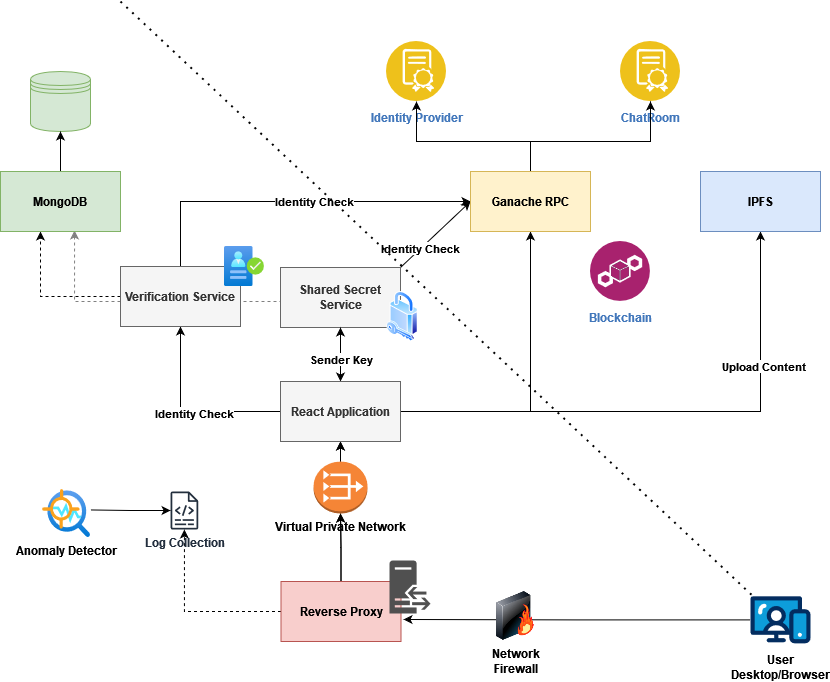

The diagram above was exported from draw.io. Its source (the exported page's mxGraphModel, read from the mxfile embedded in the PNG):
<mxGraphModel dx="1434" dy="1943" grid="1" gridSize="10" guides="1" tooltips="1" connect="1" arrows="1" fold="1" page="1" pageScale="1" pageWidth="827" pageHeight="1169" math="0" shadow="0">
  <root>
    <mxCell id="0" />
    <mxCell id="1" parent="0" />
    <mxCell id="_i383osM4xv_DjO831_x-9" style="edgeStyle=orthogonalEdgeStyle;rounded=0;orthogonalLoop=1;jettySize=auto;html=1;entryX=0.617;entryY=0.983;entryDx=0;entryDy=0;dashed=1;exitX=0.25;exitY=1;exitDx=0;exitDy=0;entryPerimeter=0;strokeColor=#808080;" edge="1" parent="1" source="DqCHpXf-R4wWEVPlbvrc-12" target="DqCHpXf-R4wWEVPlbvrc-17">
      <mxGeometry relative="1" as="geometry">
        <Array as="points">
          <mxPoint x="410" y="220" />
          <mxPoint x="174" y="220" />
        </Array>
      </mxGeometry>
    </mxCell>
    <mxCell id="_i383osM4xv_DjO831_x-28" style="edgeStyle=orthogonalEdgeStyle;rounded=0;orthogonalLoop=1;jettySize=auto;html=1;entryX=1.021;entryY=0.633;entryDx=0;entryDy=0;entryPerimeter=0;" edge="1" parent="1" source="_i383osM4xv_DjO831_x-18" target="DqCHpXf-R4wWEVPlbvrc-1">
      <mxGeometry relative="1" as="geometry" />
    </mxCell>
    <mxCell id="_i383osM4xv_DjO831_x-24" value="" style="edgeStyle=orthogonalEdgeStyle;rounded=0;orthogonalLoop=1;jettySize=auto;html=1;entryX=0.5;entryY=1;entryDx=0;entryDy=0;" edge="1" parent="1" source="DqCHpXf-R4wWEVPlbvrc-1" target="DqCHpXf-R4wWEVPlbvrc-16">
      <mxGeometry relative="1" as="geometry">
        <mxPoint x="440" y="550" as="sourcePoint" />
        <mxPoint x="440" y="360" as="targetPoint" />
      </mxGeometry>
    </mxCell>
    <mxCell id="DqCHpXf-R4wWEVPlbvrc-19" style="edgeStyle=orthogonalEdgeStyle;rounded=0;orthogonalLoop=1;jettySize=auto;html=1;entryX=0.5;entryY=1;entryDx=0;entryDy=0;exitX=0;exitY=0.5;exitDx=0;exitDy=0;" parent="1" source="_i383osM4xv_DjO831_x-2" target="DqCHpXf-R4wWEVPlbvrc-2" edge="1">
      <mxGeometry relative="1" as="geometry">
        <mxPoint x="220" y="350" as="targetPoint" />
        <Array as="points">
          <mxPoint x="280" y="330" />
        </Array>
      </mxGeometry>
    </mxCell>
    <mxCell id="DqCHpXf-R4wWEVPlbvrc-20" value="&lt;b&gt;Identity Check&lt;br&gt;&lt;/b&gt;" style="edgeLabel;html=1;align=center;verticalAlign=middle;resizable=0;points=[];" parent="DqCHpXf-R4wWEVPlbvrc-19" vertex="1" connectable="0">
      <mxGeometry x="-0.0545" y="1" relative="1" as="geometry">
        <mxPoint as="offset" />
      </mxGeometry>
    </mxCell>
    <mxCell id="_i383osM4xv_DjO831_x-3" style="edgeStyle=orthogonalEdgeStyle;rounded=0;orthogonalLoop=1;jettySize=auto;html=1;entryX=0.5;entryY=1;entryDx=0;entryDy=0;" edge="1" parent="1" source="DqCHpXf-R4wWEVPlbvrc-16" target="_i383osM4xv_DjO831_x-2">
      <mxGeometry relative="1" as="geometry" />
    </mxCell>
    <mxCell id="_i383osM4xv_DjO831_x-6" value="" style="edgeStyle=orthogonalEdgeStyle;rounded=0;orthogonalLoop=1;jettySize=auto;html=1;" edge="1" parent="1" source="DqCHpXf-R4wWEVPlbvrc-16" target="_i383osM4xv_DjO831_x-2">
      <mxGeometry relative="1" as="geometry" />
    </mxCell>
    <mxCell id="_i383osM4xv_DjO831_x-21" style="edgeStyle=orthogonalEdgeStyle;rounded=0;orthogonalLoop=1;jettySize=auto;html=1;dashed=1;" edge="1" parent="1" source="DqCHpXf-R4wWEVPlbvrc-1" target="_i383osM4xv_DjO831_x-22">
      <mxGeometry relative="1" as="geometry">
        <mxPoint x="230" y="580" as="targetPoint" />
      </mxGeometry>
    </mxCell>
    <mxCell id="DqCHpXf-R4wWEVPlbvrc-1" value="Reverse Proxy" style="rounded=0;whiteSpace=wrap;html=1;fontStyle=1;fillColor=#f8cecc;strokeColor=#b85450;" parent="1" vertex="1">
      <mxGeometry x="380.5" y="500" width="120" height="60" as="geometry" />
    </mxCell>
    <mxCell id="DqCHpXf-R4wWEVPlbvrc-10" style="rounded=0;orthogonalLoop=1;jettySize=auto;html=1;exitX=0.5;exitY=0;exitDx=0;exitDy=0;entryX=0;entryY=0.5;entryDx=0;entryDy=0;edgeStyle=orthogonalEdgeStyle;" parent="1" source="DqCHpXf-R4wWEVPlbvrc-2" edge="1" target="_i383osM4xv_DjO831_x-4">
      <mxGeometry relative="1" as="geometry">
        <mxPoint x="350" y="40" as="targetPoint" />
      </mxGeometry>
    </mxCell>
    <mxCell id="DqCHpXf-R4wWEVPlbvrc-11" value="&lt;b&gt;Identity Check&lt;br&gt;&lt;/b&gt;" style="edgeLabel;html=1;align=center;verticalAlign=middle;resizable=0;points=[];" parent="DqCHpXf-R4wWEVPlbvrc-10" vertex="1" connectable="0">
      <mxGeometry x="0.1133" y="1" relative="1" as="geometry">
        <mxPoint as="offset" />
      </mxGeometry>
    </mxCell>
    <mxCell id="_i383osM4xv_DjO831_x-8" style="edgeStyle=orthogonalEdgeStyle;rounded=0;orthogonalLoop=1;jettySize=auto;html=1;dashed=1;" edge="1" parent="1" source="DqCHpXf-R4wWEVPlbvrc-2" target="DqCHpXf-R4wWEVPlbvrc-17">
      <mxGeometry relative="1" as="geometry">
        <Array as="points">
          <mxPoint x="140" y="215" />
        </Array>
      </mxGeometry>
    </mxCell>
    <mxCell id="DqCHpXf-R4wWEVPlbvrc-2" value="Verification Service" style="rounded=0;whiteSpace=wrap;html=1;fontStyle=1;fillColor=#f5f5f5;fontColor=#333333;strokeColor=#666666;" parent="1" vertex="1">
      <mxGeometry x="220" y="185" width="120" height="60" as="geometry" />
    </mxCell>
    <mxCell id="DqCHpXf-R4wWEVPlbvrc-7" value="&lt;b&gt;Blockchain&lt;/b&gt;" style="image;aspect=fixed;perimeter=ellipsePerimeter;html=1;align=center;shadow=0;dashed=0;fontColor=#4277BB;labelBackgroundColor=default;fontSize=12;spacingTop=3;image=img/lib/ibm/blockchain/blockchain.svg;" parent="1" vertex="1">
      <mxGeometry x="690" y="160" width="60" height="60" as="geometry" />
    </mxCell>
    <mxCell id="DqCHpXf-R4wWEVPlbvrc-9" value="" style="image;aspect=fixed;html=1;points=[];align=center;fontSize=12;image=img/lib/azure2/identity/Verification_As_A_Service.svg;" parent="1" vertex="1">
      <mxGeometry x="323.88" y="165" width="40" height="40" as="geometry" />
    </mxCell>
    <mxCell id="_i383osM4xv_DjO831_x-7" style="rounded=0;orthogonalLoop=1;jettySize=auto;html=1;exitX=1;exitY=0;exitDx=0;exitDy=0;entryX=0;entryY=0.5;entryDx=0;entryDy=0;" edge="1" parent="1" source="DqCHpXf-R4wWEVPlbvrc-12" target="_i383osM4xv_DjO831_x-4">
      <mxGeometry relative="1" as="geometry">
        <mxPoint x="350" y="40" as="targetPoint" />
      </mxGeometry>
    </mxCell>
    <mxCell id="_i383osM4xv_DjO831_x-34" value="&lt;b&gt;Identity Check&lt;br&gt;&lt;/b&gt;" style="edgeLabel;html=1;align=center;verticalAlign=middle;resizable=0;points=[];" vertex="1" connectable="0" parent="_i383osM4xv_DjO831_x-7">
      <mxGeometry x="-0.4123" y="1" relative="1" as="geometry">
        <mxPoint as="offset" />
      </mxGeometry>
    </mxCell>
    <mxCell id="DqCHpXf-R4wWEVPlbvrc-12" value="Shared Secret Service" style="rounded=0;whiteSpace=wrap;html=1;fontStyle=1;fillColor=#f5f5f5;fontColor=#333333;strokeColor=#666666;" parent="1" vertex="1">
      <mxGeometry x="380" y="186" width="120" height="60" as="geometry" />
    </mxCell>
    <mxCell id="DqCHpXf-R4wWEVPlbvrc-14" value="" style="shape=datastore;whiteSpace=wrap;html=1;fillColor=#d5e8d4;strokeColor=#82b366;" parent="1" vertex="1">
      <mxGeometry x="130" y="-10" width="60" height="60" as="geometry" />
    </mxCell>
    <mxCell id="DqCHpXf-R4wWEVPlbvrc-15" value="&lt;b&gt;Identity Provider&lt;br&gt;&lt;/b&gt;" style="image;aspect=fixed;perimeter=ellipsePerimeter;html=1;align=center;shadow=0;dashed=0;fontColor=#4277BB;labelBackgroundColor=default;fontSize=12;spacingTop=3;image=img/lib/ibm/blockchain/smart_contract.svg;" parent="1" vertex="1">
      <mxGeometry x="486" y="-40" width="60" height="60" as="geometry" />
    </mxCell>
    <mxCell id="_i383osM4xv_DjO831_x-11" style="edgeStyle=orthogonalEdgeStyle;rounded=0;orthogonalLoop=1;jettySize=auto;html=1;entryX=0.5;entryY=1;entryDx=0;entryDy=0;" edge="1" parent="1" source="DqCHpXf-R4wWEVPlbvrc-17" target="DqCHpXf-R4wWEVPlbvrc-14">
      <mxGeometry relative="1" as="geometry" />
    </mxCell>
    <mxCell id="DqCHpXf-R4wWEVPlbvrc-17" value="MongoDB" style="rounded=0;whiteSpace=wrap;html=1;fontStyle=1;fillColor=#d5e8d4;strokeColor=#82b366;" parent="1" vertex="1">
      <mxGeometry x="100" y="90" width="120" height="60" as="geometry" />
    </mxCell>
    <mxCell id="DqCHpXf-R4wWEVPlbvrc-18" value="&lt;b&gt;ChatRoom&lt;/b&gt;" style="image;aspect=fixed;perimeter=ellipsePerimeter;html=1;align=center;shadow=0;dashed=0;fontColor=#4277BB;labelBackgroundColor=default;fontSize=12;spacingTop=3;image=img/lib/ibm/blockchain/smart_contract.svg;" parent="1" vertex="1">
      <mxGeometry x="720" y="-40" width="60" height="60" as="geometry" />
    </mxCell>
    <mxCell id="_i383osM4xv_DjO831_x-14" style="edgeStyle=orthogonalEdgeStyle;rounded=0;orthogonalLoop=1;jettySize=auto;html=1;entryX=0.5;entryY=1;entryDx=0;entryDy=0;" edge="1" parent="1" source="_i383osM4xv_DjO831_x-2" target="_i383osM4xv_DjO831_x-4">
      <mxGeometry relative="1" as="geometry" />
    </mxCell>
    <mxCell id="_i383osM4xv_DjO831_x-15" style="edgeStyle=orthogonalEdgeStyle;rounded=0;orthogonalLoop=1;jettySize=auto;html=1;entryX=0.5;entryY=1;entryDx=0;entryDy=0;startArrow=classic;startFill=1;" edge="1" parent="1" source="_i383osM4xv_DjO831_x-2" target="DqCHpXf-R4wWEVPlbvrc-12">
      <mxGeometry relative="1" as="geometry" />
    </mxCell>
    <mxCell id="_i383osM4xv_DjO831_x-35" value="&lt;b&gt;Sender Key&lt;br&gt;&lt;/b&gt;" style="edgeLabel;html=1;align=center;verticalAlign=middle;resizable=0;points=[];" vertex="1" connectable="0" parent="_i383osM4xv_DjO831_x-15">
      <mxGeometry x="-0.1481" relative="1" as="geometry">
        <mxPoint as="offset" />
      </mxGeometry>
    </mxCell>
    <mxCell id="_i383osM4xv_DjO831_x-30" style="edgeStyle=orthogonalEdgeStyle;rounded=0;orthogonalLoop=1;jettySize=auto;html=1;entryX=0.5;entryY=1;entryDx=0;entryDy=0;" edge="1" parent="1" source="_i383osM4xv_DjO831_x-2" target="_i383osM4xv_DjO831_x-31">
      <mxGeometry relative="1" as="geometry">
        <mxPoint x="860" y="330" as="targetPoint" />
      </mxGeometry>
    </mxCell>
    <mxCell id="_i383osM4xv_DjO831_x-32" value="&lt;b&gt;Upload Content&lt;br&gt;&lt;/b&gt;" style="edgeLabel;html=1;align=center;verticalAlign=middle;resizable=0;points=[];" vertex="1" connectable="0" parent="_i383osM4xv_DjO831_x-30">
      <mxGeometry x="0.5037" y="-2" relative="1" as="geometry">
        <mxPoint as="offset" />
      </mxGeometry>
    </mxCell>
    <mxCell id="_i383osM4xv_DjO831_x-2" value="React Application" style="rounded=0;whiteSpace=wrap;html=1;fontStyle=1;fillColor=#f5f5f5;fontColor=#333333;strokeColor=#666666;" vertex="1" parent="1">
      <mxGeometry x="380" y="300" width="120" height="60" as="geometry" />
    </mxCell>
    <mxCell id="_i383osM4xv_DjO831_x-12" style="edgeStyle=orthogonalEdgeStyle;rounded=0;orthogonalLoop=1;jettySize=auto;html=1;entryX=0.5;entryY=1;entryDx=0;entryDy=0;" edge="1" parent="1" source="_i383osM4xv_DjO831_x-4" target="DqCHpXf-R4wWEVPlbvrc-18">
      <mxGeometry relative="1" as="geometry">
        <Array as="points">
          <mxPoint x="630" y="60" />
          <mxPoint x="750" y="60" />
        </Array>
      </mxGeometry>
    </mxCell>
    <mxCell id="_i383osM4xv_DjO831_x-13" style="edgeStyle=orthogonalEdgeStyle;rounded=0;orthogonalLoop=1;jettySize=auto;html=1;entryX=0.5;entryY=1;entryDx=0;entryDy=0;" edge="1" parent="1" source="_i383osM4xv_DjO831_x-4" target="DqCHpXf-R4wWEVPlbvrc-15">
      <mxGeometry relative="1" as="geometry">
        <Array as="points">
          <mxPoint x="630" y="60" />
          <mxPoint x="516" y="60" />
        </Array>
      </mxGeometry>
    </mxCell>
    <mxCell id="_i383osM4xv_DjO831_x-4" value="Ganache RPC" style="rounded=0;whiteSpace=wrap;html=1;fontStyle=1;fillColor=#fff2cc;strokeColor=#d6b656;" vertex="1" parent="1">
      <mxGeometry x="570" y="90" width="120" height="60" as="geometry" />
    </mxCell>
    <mxCell id="_i383osM4xv_DjO831_x-16" value="&lt;div&gt;&lt;b&gt;Network&lt;/b&gt;&lt;/div&gt;&lt;div&gt;&lt;b&gt;Firewall&lt;/b&gt;&lt;/div&gt;" style="image;html=1;image=img/lib/clip_art/networking/Firewall-page1_128x128.png" vertex="1" parent="1">
      <mxGeometry x="590" y="510" width="50" height="49" as="geometry" />
    </mxCell>
    <mxCell id="_i383osM4xv_DjO831_x-18" value="&lt;div&gt;&lt;b&gt;User&lt;/b&gt;&lt;/div&gt;&lt;div&gt;&lt;b&gt;Desktop/Browser&lt;/b&gt;&lt;/div&gt;" style="verticalLabelPosition=bottom;aspect=fixed;html=1;shape=mxgraph.salesforce.web;" vertex="1" parent="1">
      <mxGeometry x="850" y="514.6" width="60" height="47.400000000000006" as="geometry" />
    </mxCell>
    <mxCell id="_i383osM4xv_DjO831_x-19" value="" style="sketch=0;pointerEvents=1;shadow=0;dashed=0;html=1;strokeColor=none;fillColor=#505050;labelPosition=center;verticalLabelPosition=bottom;verticalAlign=top;outlineConnect=0;align=center;shape=mxgraph.office.servers.reverse_proxy;" vertex="1" parent="1">
      <mxGeometry x="489" y="479" width="41" height="53" as="geometry" />
    </mxCell>
    <mxCell id="_i383osM4xv_DjO831_x-20" value="&lt;b&gt;Anomaly Detector&lt;br&gt;&lt;/b&gt;" style="image;aspect=fixed;html=1;points=[];align=center;fontSize=12;image=img/lib/azure2/ai_machine_learning/Anomaly_Detector.svg;" vertex="1" parent="1">
      <mxGeometry x="142" y="408" width="48" height="48" as="geometry" />
    </mxCell>
    <mxCell id="_i383osM4xv_DjO831_x-22" value="&lt;b&gt;Log Collection&lt;br&gt;&lt;/b&gt;" style="sketch=0;outlineConnect=0;fontColor=#232F3E;gradientColor=none;fillColor=#232F3D;strokeColor=none;dashed=0;verticalLabelPosition=bottom;verticalAlign=top;align=center;html=1;fontSize=12;fontStyle=0;aspect=fixed;pointerEvents=1;shape=mxgraph.aws4.logs;" vertex="1" parent="1">
      <mxGeometry x="270" y="410" width="27.77" height="38" as="geometry" />
    </mxCell>
    <mxCell id="_i383osM4xv_DjO831_x-23" value="" style="edgeStyle=orthogonalEdgeStyle;rounded=0;orthogonalLoop=1;jettySize=auto;html=1;" edge="1" parent="1" source="DqCHpXf-R4wWEVPlbvrc-1" target="DqCHpXf-R4wWEVPlbvrc-16">
      <mxGeometry relative="1" as="geometry">
        <mxPoint x="440" y="550" as="sourcePoint" />
        <mxPoint x="440" y="360" as="targetPoint" />
      </mxGeometry>
    </mxCell>
    <mxCell id="DqCHpXf-R4wWEVPlbvrc-16" value="&lt;b&gt;Virtual Private Network&lt;/b&gt;" style="outlineConnect=0;dashed=0;verticalLabelPosition=bottom;verticalAlign=top;align=center;html=1;shape=mxgraph.aws3.vpc_nat_gateway;fillColor=#F58536;gradientColor=none;" parent="1" vertex="1">
      <mxGeometry x="413" y="380" width="54" height="52" as="geometry" />
    </mxCell>
    <mxCell id="_i383osM4xv_DjO831_x-25" value="" style="endArrow=none;dashed=1;html=1;dashPattern=1 3;strokeWidth=2;rounded=0;entryX=0.083;entryY=0.047;entryDx=0;entryDy=0;entryPerimeter=0;" edge="1" parent="1" target="_i383osM4xv_DjO831_x-18">
      <mxGeometry width="50" height="50" relative="1" as="geometry">
        <mxPoint x="220" y="-80" as="sourcePoint" />
        <mxPoint x="800" y="460" as="targetPoint" />
      </mxGeometry>
    </mxCell>
    <mxCell id="_i383osM4xv_DjO831_x-26" style="edgeStyle=orthogonalEdgeStyle;rounded=0;orthogonalLoop=1;jettySize=auto;html=1;entryX=1;entryY=0.426;entryDx=0;entryDy=0;entryPerimeter=0;endArrow=none;endFill=0;startArrow=classic;startFill=1;" edge="1" parent="1" source="_i383osM4xv_DjO831_x-22" target="_i383osM4xv_DjO831_x-20">
      <mxGeometry relative="1" as="geometry" />
    </mxCell>
    <mxCell id="_i383osM4xv_DjO831_x-27" value="" style="image;aspect=fixed;perimeter=ellipsePerimeter;html=1;align=center;shadow=0;dashed=0;spacingTop=3;image=img/lib/active_directory/security.svg;" vertex="1" parent="1">
      <mxGeometry x="486" y="210" width="31.5" height="50" as="geometry" />
    </mxCell>
    <mxCell id="_i383osM4xv_DjO831_x-31" value="IPFS" style="rounded=0;whiteSpace=wrap;html=1;fontStyle=1;fillColor=#dae8fc;strokeColor=#6c8ebf;" vertex="1" parent="1">
      <mxGeometry x="800" y="90" width="120" height="60" as="geometry" />
    </mxCell>
  </root>
</mxGraphModel>